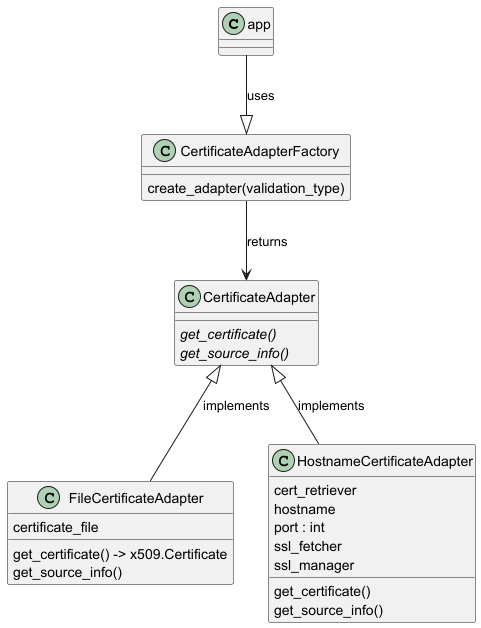

The diagram above was rendered by PlantUML. Its source (embedded in the PNG):
@startuml classes_UML-adapter-après
set namespaceSeparator none
class app{}
class "CertificateAdapter" as CertificateAdapter.CertificateAdapter {
  {abstract}get_certificate()
  {abstract}get_source_info()
}
class "CertificateAdapterFactory" as CertificateAdapterFactory.CertificateAdapterFactory {
  create_adapter(validation_type)
}
class "FileCertificateAdapter" as FileCertificateAdapter.FileCertificateAdapter {
  certificate_file
  get_certificate() -> x509.Certificate
  get_source_info()
}
class "HostnameCertificateAdapter" as HostnameCertificateAdapter.HostnameCertificateAdapter {
  cert_retriever
  hostname
  port : int
  ssl_fetcher
  ssl_manager
  get_certificate()
  get_source_info()
}

' ================== Relationships ==================
app --|> CertificateAdapterFactory.CertificateAdapterFactory:uses
' Adapters implement the abstract adapter interface
CertificateAdapter.CertificateAdapter <|-- FileCertificateAdapter.FileCertificateAdapter: implements
CertificateAdapter.CertificateAdapter <|-- HostnameCertificateAdapter.HostnameCertificateAdapter: implements

' Factory uses the adapters
CertificateAdapterFactory.CertificateAdapterFactory --> CertificateAdapter.CertificateAdapter : returns
@enduml